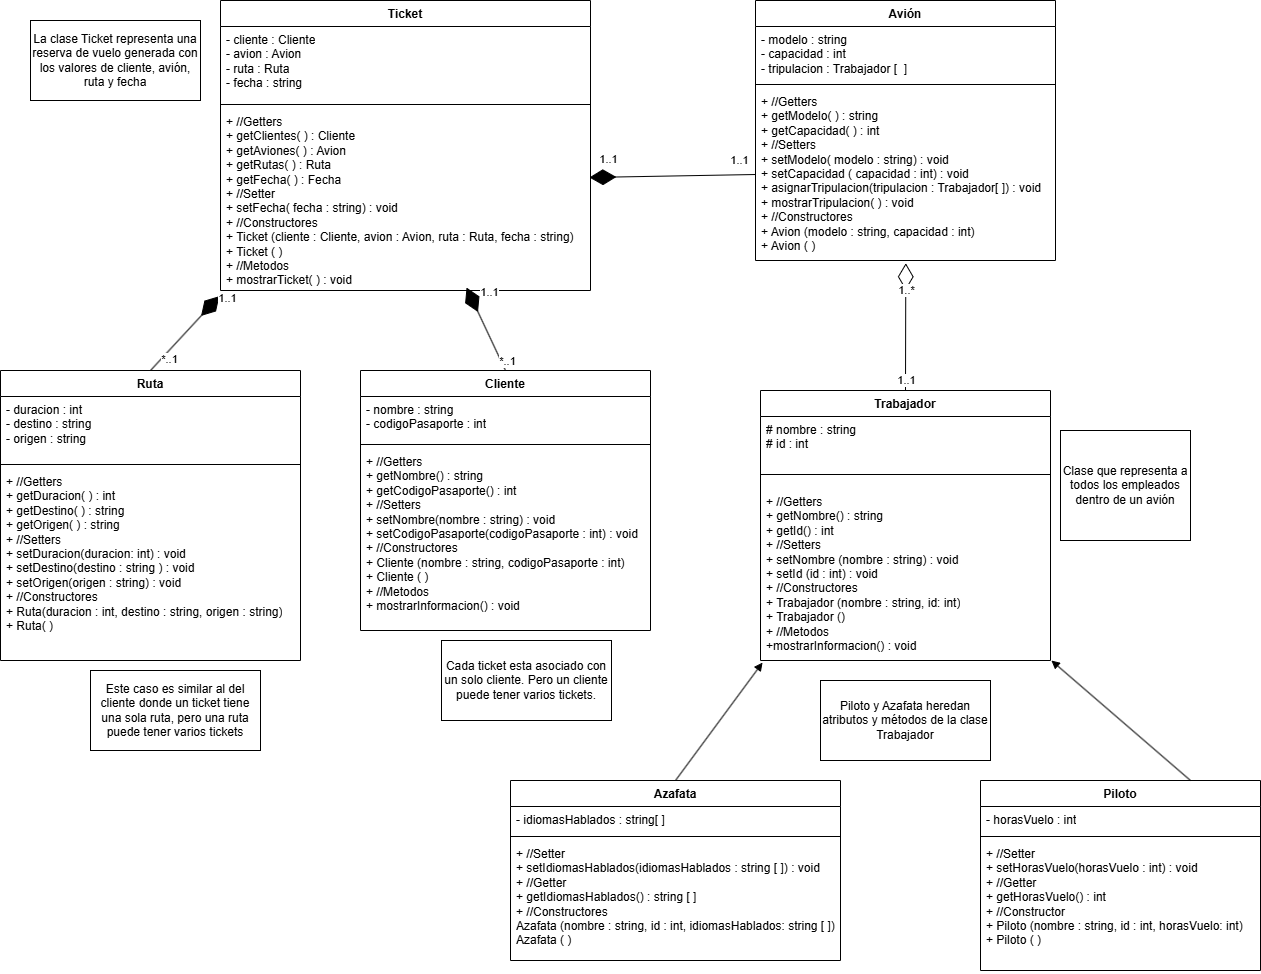

The diagram above was exported from draw.io. Its source (the exported page's mxGraphModel, read from the mxfile embedded in the PNG):
<mxGraphModel dx="2209" dy="758" grid="1" gridSize="10" guides="1" tooltips="1" connect="1" arrows="1" fold="1" page="1" pageScale="1" pageWidth="827" pageHeight="1169" math="0" shadow="0">
  <root>
    <mxCell id="0" />
    <mxCell id="1" parent="0" />
    <mxCell id="vSpkr5Y9WuasAqeXQ4hz-1" value="Trabajador" style="swimlane;fontStyle=1;align=center;verticalAlign=top;childLayout=stackLayout;horizontal=1;startSize=26;horizontalStack=0;resizeParent=1;resizeParentMax=0;resizeLast=0;collapsible=1;marginBottom=0;whiteSpace=wrap;html=1;" parent="1" vertex="1">
      <mxGeometry x="30" y="470" width="290" height="270" as="geometry" />
    </mxCell>
    <mxCell id="vSpkr5Y9WuasAqeXQ4hz-2" value="# nombre : string&lt;div&gt;# id : int&lt;/div&gt;" style="text;strokeColor=none;fillColor=none;align=left;verticalAlign=top;spacingLeft=4;spacingRight=4;overflow=hidden;rotatable=0;points=[[0,0.5],[1,0.5]];portConstraint=eastwest;whiteSpace=wrap;html=1;" parent="vSpkr5Y9WuasAqeXQ4hz-1" vertex="1">
      <mxGeometry y="26" width="290" height="44" as="geometry" />
    </mxCell>
    <mxCell id="vSpkr5Y9WuasAqeXQ4hz-3" value="" style="line;strokeWidth=1;fillColor=none;align=left;verticalAlign=middle;spacingTop=-1;spacingLeft=3;spacingRight=3;rotatable=0;labelPosition=right;points=[];portConstraint=eastwest;strokeColor=inherit;" parent="vSpkr5Y9WuasAqeXQ4hz-1" vertex="1">
      <mxGeometry y="70" width="290" height="28" as="geometry" />
    </mxCell>
    <mxCell id="vSpkr5Y9WuasAqeXQ4hz-4" value="&lt;div&gt;+ //Getters&lt;/div&gt;&lt;div&gt;+ getNombre() : string&lt;/div&gt;&lt;div&gt;+ getId() : int&lt;/div&gt;&lt;div&gt;+ //Setters&lt;/div&gt;&lt;div&gt;+ setNombre (nombre : string) : void&lt;/div&gt;&lt;div&gt;+ setId (id : int) : void&lt;/div&gt;&lt;div&gt;+ //Constructores&lt;/div&gt;&lt;div&gt;+ Trabajador (nombre : string, id: int)&lt;/div&gt;&lt;div&gt;+ Trabajador ()&lt;/div&gt;&lt;div&gt;+ //Metodos&lt;/div&gt;+mostrarInformacion() : void" style="text;strokeColor=none;fillColor=none;align=left;verticalAlign=top;spacingLeft=4;spacingRight=4;overflow=hidden;rotatable=0;points=[[0,0.5],[1,0.5]];portConstraint=eastwest;whiteSpace=wrap;html=1;" parent="vSpkr5Y9WuasAqeXQ4hz-1" vertex="1">
      <mxGeometry y="98" width="290" height="172" as="geometry" />
    </mxCell>
    <mxCell id="vSpkr5Y9WuasAqeXQ4hz-5" value="Azafata" style="swimlane;fontStyle=1;align=center;verticalAlign=top;childLayout=stackLayout;horizontal=1;startSize=26;horizontalStack=0;resizeParent=1;resizeParentMax=0;resizeLast=0;collapsible=1;marginBottom=0;whiteSpace=wrap;html=1;" parent="1" vertex="1">
      <mxGeometry x="-220" y="860" width="330" height="180" as="geometry" />
    </mxCell>
    <mxCell id="vSpkr5Y9WuasAqeXQ4hz-6" value="- idiomasHablados : string[ ]" style="text;strokeColor=none;fillColor=none;align=left;verticalAlign=top;spacingLeft=4;spacingRight=4;overflow=hidden;rotatable=0;points=[[0,0.5],[1,0.5]];portConstraint=eastwest;whiteSpace=wrap;html=1;" parent="vSpkr5Y9WuasAqeXQ4hz-5" vertex="1">
      <mxGeometry y="26" width="330" height="26" as="geometry" />
    </mxCell>
    <mxCell id="vSpkr5Y9WuasAqeXQ4hz-7" value="" style="line;strokeWidth=1;fillColor=none;align=left;verticalAlign=middle;spacingTop=-1;spacingLeft=3;spacingRight=3;rotatable=0;labelPosition=right;points=[];portConstraint=eastwest;strokeColor=inherit;" parent="vSpkr5Y9WuasAqeXQ4hz-5" vertex="1">
      <mxGeometry y="52" width="330" height="8" as="geometry" />
    </mxCell>
    <mxCell id="vSpkr5Y9WuasAqeXQ4hz-8" value="+ //Setter&lt;div&gt;+ setIdiomasHablados(idiomasHablados : string [ ]) : void&lt;/div&gt;&lt;div&gt;+ //Getter&lt;/div&gt;&lt;div&gt;+ getIdiomasHablados() : string [ ]&lt;/div&gt;&lt;div&gt;+ //Constructores&lt;/div&gt;&lt;div&gt;Azafata (nombre : string, id : int,&amp;nbsp;&lt;span style=&quot;background-color: transparent; color: light-dark(rgb(0, 0, 0), rgb(255, 255, 255));&quot;&gt;idiomasHablados&lt;/span&gt;&lt;span style=&quot;background-color: transparent; color: light-dark(rgb(0, 0, 0), rgb(255, 255, 255));&quot;&gt;: string [ ])&lt;/span&gt;&lt;/div&gt;&lt;div&gt;&lt;span style=&quot;background-color: transparent; color: light-dark(rgb(0, 0, 0), rgb(255, 255, 255));&quot;&gt;Azafata ( )&lt;/span&gt;&lt;/div&gt;&lt;div&gt;&lt;br&gt;&lt;/div&gt;" style="text;strokeColor=none;fillColor=none;align=left;verticalAlign=top;spacingLeft=4;spacingRight=4;overflow=hidden;rotatable=0;points=[[0,0.5],[1,0.5]];portConstraint=eastwest;whiteSpace=wrap;html=1;" parent="vSpkr5Y9WuasAqeXQ4hz-5" vertex="1">
      <mxGeometry y="60" width="330" height="120" as="geometry" />
    </mxCell>
    <mxCell id="vSpkr5Y9WuasAqeXQ4hz-9" value="Piloto" style="swimlane;fontStyle=1;align=center;verticalAlign=top;childLayout=stackLayout;horizontal=1;startSize=26;horizontalStack=0;resizeParent=1;resizeParentMax=0;resizeLast=0;collapsible=1;marginBottom=0;whiteSpace=wrap;html=1;" parent="1" vertex="1">
      <mxGeometry x="250" y="860" width="280" height="190" as="geometry" />
    </mxCell>
    <mxCell id="vSpkr5Y9WuasAqeXQ4hz-10" value="- horasVuelo : int" style="text;strokeColor=none;fillColor=none;align=left;verticalAlign=top;spacingLeft=4;spacingRight=4;overflow=hidden;rotatable=0;points=[[0,0.5],[1,0.5]];portConstraint=eastwest;whiteSpace=wrap;html=1;" parent="vSpkr5Y9WuasAqeXQ4hz-9" vertex="1">
      <mxGeometry y="26" width="280" height="26" as="geometry" />
    </mxCell>
    <mxCell id="vSpkr5Y9WuasAqeXQ4hz-11" value="" style="line;strokeWidth=1;fillColor=none;align=left;verticalAlign=middle;spacingTop=-1;spacingLeft=3;spacingRight=3;rotatable=0;labelPosition=right;points=[];portConstraint=eastwest;strokeColor=inherit;" parent="vSpkr5Y9WuasAqeXQ4hz-9" vertex="1">
      <mxGeometry y="52" width="280" height="8" as="geometry" />
    </mxCell>
    <mxCell id="vSpkr5Y9WuasAqeXQ4hz-12" value="+ //Setter&lt;div&gt;+ setHorasVuelo(horasVuelo : int) : void&lt;/div&gt;&lt;div&gt;+ //Getter&lt;/div&gt;&lt;div&gt;+ getHorasVuelo() : int&lt;/div&gt;&lt;div&gt;+ //Constructor&lt;/div&gt;&lt;div&gt;+ Piloto (nombre : string, id : int, horasVuelo: int)&lt;/div&gt;&lt;div&gt;+ Piloto ( )&lt;/div&gt;" style="text;strokeColor=none;fillColor=none;align=left;verticalAlign=top;spacingLeft=4;spacingRight=4;overflow=hidden;rotatable=0;points=[[0,0.5],[1,0.5]];portConstraint=eastwest;whiteSpace=wrap;html=1;" parent="vSpkr5Y9WuasAqeXQ4hz-9" vertex="1">
      <mxGeometry y="60" width="280" height="130" as="geometry" />
    </mxCell>
    <mxCell id="vSpkr5Y9WuasAqeXQ4hz-13" value="Cliente&lt;div&gt;&lt;br&gt;&lt;/div&gt;" style="swimlane;fontStyle=1;align=center;verticalAlign=top;childLayout=stackLayout;horizontal=1;startSize=26;horizontalStack=0;resizeParent=1;resizeParentMax=0;resizeLast=0;collapsible=1;marginBottom=0;whiteSpace=wrap;html=1;" parent="1" vertex="1">
      <mxGeometry x="-370" y="450" width="290" height="260" as="geometry" />
    </mxCell>
    <mxCell id="vSpkr5Y9WuasAqeXQ4hz-14" value="- nombre : string&lt;div&gt;- codigoPasaporte : int&lt;/div&gt;" style="text;strokeColor=none;fillColor=none;align=left;verticalAlign=top;spacingLeft=4;spacingRight=4;overflow=hidden;rotatable=0;points=[[0,0.5],[1,0.5]];portConstraint=eastwest;whiteSpace=wrap;html=1;" parent="vSpkr5Y9WuasAqeXQ4hz-13" vertex="1">
      <mxGeometry y="26" width="290" height="44" as="geometry" />
    </mxCell>
    <mxCell id="vSpkr5Y9WuasAqeXQ4hz-15" value="" style="line;strokeWidth=1;fillColor=none;align=left;verticalAlign=middle;spacingTop=-1;spacingLeft=3;spacingRight=3;rotatable=0;labelPosition=right;points=[];portConstraint=eastwest;strokeColor=inherit;" parent="vSpkr5Y9WuasAqeXQ4hz-13" vertex="1">
      <mxGeometry y="70" width="290" height="8" as="geometry" />
    </mxCell>
    <mxCell id="vSpkr5Y9WuasAqeXQ4hz-16" value="+ //Getters&lt;div&gt;+ getNombre() : string&lt;/div&gt;&lt;div&gt;+ getC&lt;span style=&quot;background-color: transparent; color: light-dark(rgb(0, 0, 0), rgb(255, 255, 255));&quot;&gt;odigoPasaporte() : int&lt;/span&gt;&lt;/div&gt;&lt;div&gt;+ //Setters&lt;/div&gt;&lt;div&gt;+ setNombre(nombre : string) : void&lt;/div&gt;&lt;div&gt;+ setC&lt;span style=&quot;background-color: transparent; color: light-dark(rgb(0, 0, 0), rgb(255, 255, 255));&quot;&gt;odigoPasaporte&lt;/span&gt;&lt;span style=&quot;background-color: transparent; color: light-dark(rgb(0, 0, 0), rgb(255, 255, 255));&quot;&gt;(c&lt;/span&gt;&lt;span style=&quot;background-color: transparent; color: light-dark(rgb(0, 0, 0), rgb(255, 255, 255));&quot;&gt;odigoPasaporte&lt;/span&gt;&lt;span style=&quot;background-color: transparent; color: light-dark(rgb(0, 0, 0), rgb(255, 255, 255));&quot;&gt;&amp;nbsp;: int) : void&lt;/span&gt;&lt;/div&gt;&lt;div&gt;+ //Constructores&lt;/div&gt;&lt;div&gt;+ Cliente (nombre : string, c&lt;span style=&quot;background-color: transparent; color: light-dark(rgb(0, 0, 0), rgb(255, 255, 255));&quot;&gt;odigoPasaporte&lt;/span&gt;&lt;span style=&quot;background-color: transparent; color: light-dark(rgb(0, 0, 0), rgb(255, 255, 255));&quot;&gt;&amp;nbsp;: int)&lt;/span&gt;&lt;/div&gt;&lt;div&gt;&lt;span style=&quot;background-color: transparent; color: light-dark(rgb(0, 0, 0), rgb(255, 255, 255));&quot;&gt;+ Cliente ( )&lt;/span&gt;&lt;/div&gt;&lt;div&gt;&lt;span style=&quot;background-color: transparent; color: light-dark(rgb(0, 0, 0), rgb(255, 255, 255));&quot;&gt;+ //Metodos&lt;/span&gt;&lt;/div&gt;&lt;div&gt;&lt;span style=&quot;background-color: transparent; color: light-dark(rgb(0, 0, 0), rgb(255, 255, 255));&quot;&gt;+ mostrarInformacion() : void&lt;/span&gt;&lt;/div&gt;" style="text;strokeColor=none;fillColor=none;align=left;verticalAlign=top;spacingLeft=4;spacingRight=4;overflow=hidden;rotatable=0;points=[[0,0.5],[1,0.5]];portConstraint=eastwest;whiteSpace=wrap;html=1;" parent="vSpkr5Y9WuasAqeXQ4hz-13" vertex="1">
      <mxGeometry y="78" width="290" height="182" as="geometry" />
    </mxCell>
    <mxCell id="vSpkr5Y9WuasAqeXQ4hz-17" value="Avión" style="swimlane;fontStyle=1;align=center;verticalAlign=top;childLayout=stackLayout;horizontal=1;startSize=26;horizontalStack=0;resizeParent=1;resizeParentMax=0;resizeLast=0;collapsible=1;marginBottom=0;whiteSpace=wrap;html=1;" parent="1" vertex="1">
      <mxGeometry x="25" y="80" width="300" height="260" as="geometry" />
    </mxCell>
    <mxCell id="vSpkr5Y9WuasAqeXQ4hz-18" value="- modelo : string&lt;div&gt;- capacidad : int&lt;/div&gt;&lt;div&gt;- tripulacion : Trabajador [&amp;nbsp; ]&lt;/div&gt;" style="text;strokeColor=none;fillColor=none;align=left;verticalAlign=top;spacingLeft=4;spacingRight=4;overflow=hidden;rotatable=0;points=[[0,0.5],[1,0.5]];portConstraint=eastwest;whiteSpace=wrap;html=1;" parent="vSpkr5Y9WuasAqeXQ4hz-17" vertex="1">
      <mxGeometry y="26" width="300" height="54" as="geometry" />
    </mxCell>
    <mxCell id="vSpkr5Y9WuasAqeXQ4hz-19" value="" style="line;strokeWidth=1;fillColor=none;align=left;verticalAlign=middle;spacingTop=-1;spacingLeft=3;spacingRight=3;rotatable=0;labelPosition=right;points=[];portConstraint=eastwest;strokeColor=inherit;" parent="vSpkr5Y9WuasAqeXQ4hz-17" vertex="1">
      <mxGeometry y="80" width="300" height="8" as="geometry" />
    </mxCell>
    <mxCell id="vSpkr5Y9WuasAqeXQ4hz-20" value="+ //Getters&lt;div&gt;+ getModelo( ) : string&lt;/div&gt;&lt;div&gt;+ getCapacidad( ) : int&lt;/div&gt;&lt;div&gt;+ //Setters&lt;/div&gt;&lt;div&gt;+ setModelo( modelo : string) : void&lt;/div&gt;&lt;div&gt;+ setCapacidad ( capacidad : int) : void&lt;/div&gt;&lt;div&gt;+ asignarTripulacion(tripulacion : Trabajador[ ]) : void&lt;/div&gt;&lt;div&gt;+ mostrarTripulacion( ) : void&lt;/div&gt;&lt;div&gt;+ //Constructores&lt;/div&gt;&lt;div&gt;+ Avion (modelo : string, capacidad : int)&lt;/div&gt;&lt;div&gt;+ Avion ( )&lt;/div&gt;" style="text;strokeColor=none;fillColor=none;align=left;verticalAlign=top;spacingLeft=4;spacingRight=4;overflow=hidden;rotatable=0;points=[[0,0.5],[1,0.5]];portConstraint=eastwest;whiteSpace=wrap;html=1;" parent="vSpkr5Y9WuasAqeXQ4hz-17" vertex="1">
      <mxGeometry y="88" width="300" height="172" as="geometry" />
    </mxCell>
    <mxCell id="vSpkr5Y9WuasAqeXQ4hz-21" value="Ticket" style="swimlane;fontStyle=1;align=center;verticalAlign=top;childLayout=stackLayout;horizontal=1;startSize=26;horizontalStack=0;resizeParent=1;resizeParentMax=0;resizeLast=0;collapsible=1;marginBottom=0;whiteSpace=wrap;html=1;" parent="1" vertex="1">
      <mxGeometry x="-510" y="80" width="370" height="290" as="geometry" />
    </mxCell>
    <mxCell id="vSpkr5Y9WuasAqeXQ4hz-22" value="- cliente : Cliente&lt;div&gt;- avion : Avion&lt;/div&gt;&lt;div&gt;- ruta : Ruta&lt;/div&gt;&lt;div&gt;- fecha : string&lt;/div&gt;" style="text;strokeColor=none;fillColor=none;align=left;verticalAlign=top;spacingLeft=4;spacingRight=4;overflow=hidden;rotatable=0;points=[[0,0.5],[1,0.5]];portConstraint=eastwest;whiteSpace=wrap;html=1;" parent="vSpkr5Y9WuasAqeXQ4hz-21" vertex="1">
      <mxGeometry y="26" width="370" height="74" as="geometry" />
    </mxCell>
    <mxCell id="vSpkr5Y9WuasAqeXQ4hz-23" value="" style="line;strokeWidth=1;fillColor=none;align=left;verticalAlign=middle;spacingTop=-1;spacingLeft=3;spacingRight=3;rotatable=0;labelPosition=right;points=[];portConstraint=eastwest;strokeColor=inherit;" parent="vSpkr5Y9WuasAqeXQ4hz-21" vertex="1">
      <mxGeometry y="100" width="370" height="8" as="geometry" />
    </mxCell>
    <mxCell id="vSpkr5Y9WuasAqeXQ4hz-24" value="+ //Getters&lt;div&gt;+ getClientes( ) : Cliente&lt;/div&gt;&lt;div&gt;+ getAviones( ) : Avion&lt;/div&gt;&lt;div&gt;+ getRutas( ) : Ruta&lt;/div&gt;&lt;div&gt;+ getFecha( ) : Fecha&lt;/div&gt;&lt;div&gt;+ //Setter&lt;/div&gt;&lt;div&gt;+ setFecha( fecha : string) : void&lt;/div&gt;&lt;div&gt;+ //Constructores&lt;/div&gt;&lt;div&gt;+ Ticket (cliente : Cliente, avion : Avion, ruta : Ruta, fecha : string)&lt;/div&gt;&lt;div&gt;+ Ticket ( )&lt;/div&gt;&lt;div&gt;+ //Metodos&lt;/div&gt;&lt;div&gt;+ mostrarTicket( ) : void&lt;/div&gt;" style="text;strokeColor=none;fillColor=none;align=left;verticalAlign=top;spacingLeft=4;spacingRight=4;overflow=hidden;rotatable=0;points=[[0,0.5],[1,0.5]];portConstraint=eastwest;whiteSpace=wrap;html=1;" parent="vSpkr5Y9WuasAqeXQ4hz-21" vertex="1">
      <mxGeometry y="108" width="370" height="182" as="geometry" />
    </mxCell>
    <mxCell id="vSpkr5Y9WuasAqeXQ4hz-28" value="Ruta" style="swimlane;fontStyle=1;align=center;verticalAlign=top;childLayout=stackLayout;horizontal=1;startSize=26;horizontalStack=0;resizeParent=1;resizeParentMax=0;resizeLast=0;collapsible=1;marginBottom=0;whiteSpace=wrap;html=1;" parent="1" vertex="1">
      <mxGeometry x="-730" y="450" width="300" height="290" as="geometry" />
    </mxCell>
    <mxCell id="vSpkr5Y9WuasAqeXQ4hz-29" value="- duracion : int&lt;div&gt;- destino : string&lt;/div&gt;&lt;div&gt;- origen : string&lt;/div&gt;" style="text;strokeColor=none;fillColor=none;align=left;verticalAlign=top;spacingLeft=4;spacingRight=4;overflow=hidden;rotatable=0;points=[[0,0.5],[1,0.5]];portConstraint=eastwest;whiteSpace=wrap;html=1;" parent="vSpkr5Y9WuasAqeXQ4hz-28" vertex="1">
      <mxGeometry y="26" width="300" height="64" as="geometry" />
    </mxCell>
    <mxCell id="vSpkr5Y9WuasAqeXQ4hz-30" value="" style="line;strokeWidth=1;fillColor=none;align=left;verticalAlign=middle;spacingTop=-1;spacingLeft=3;spacingRight=3;rotatable=0;labelPosition=right;points=[];portConstraint=eastwest;strokeColor=inherit;" parent="vSpkr5Y9WuasAqeXQ4hz-28" vertex="1">
      <mxGeometry y="90" width="300" height="8" as="geometry" />
    </mxCell>
    <mxCell id="vSpkr5Y9WuasAqeXQ4hz-31" value="+ //Getters&lt;div&gt;+ getDuracion( ) : int&lt;/div&gt;&lt;div&gt;+ getDestino( ) : string&lt;/div&gt;&lt;div&gt;+ getOrigen( ) : string&lt;/div&gt;&lt;div&gt;+ //Setters&lt;/div&gt;&lt;div&gt;&lt;div&gt;+ setDuracion(duracion: int) : void&lt;/div&gt;&lt;div&gt;+ setDestino(destino : string ) : void&lt;/div&gt;&lt;div&gt;+ setOrigen(origen : string) : void&lt;/div&gt;&lt;/div&gt;&lt;div&gt;+ //Constructores&lt;/div&gt;&lt;div&gt;+ Ruta(duracion : int, destino : string, origen : string)&lt;/div&gt;&lt;div&gt;+ Ruta( )&lt;/div&gt;" style="text;strokeColor=none;fillColor=none;align=left;verticalAlign=top;spacingLeft=4;spacingRight=4;overflow=hidden;rotatable=0;points=[[0,0.5],[1,0.5]];portConstraint=eastwest;whiteSpace=wrap;html=1;" parent="vSpkr5Y9WuasAqeXQ4hz-28" vertex="1">
      <mxGeometry y="98" width="300" height="192" as="geometry" />
    </mxCell>
    <mxCell id="vSpkr5Y9WuasAqeXQ4hz-32" value="" style="html=1;verticalAlign=bottom;endArrow=block;curved=0;rounded=0;exitX=0.5;exitY=0;exitDx=0;exitDy=0;entryX=0.007;entryY=1.012;entryDx=0;entryDy=0;entryPerimeter=0;" parent="1" source="vSpkr5Y9WuasAqeXQ4hz-5" target="vSpkr5Y9WuasAqeXQ4hz-4" edge="1">
      <mxGeometry width="80" relative="1" as="geometry">
        <mxPoint x="-70" y="830" as="sourcePoint" />
        <mxPoint x="10" y="830" as="targetPoint" />
      </mxGeometry>
    </mxCell>
    <mxCell id="vSpkr5Y9WuasAqeXQ4hz-33" value="" style="html=1;verticalAlign=bottom;endArrow=block;curved=0;rounded=0;exitX=0.75;exitY=0;exitDx=0;exitDy=0;entryX=1.003;entryY=1;entryDx=0;entryDy=0;entryPerimeter=0;" parent="1" source="vSpkr5Y9WuasAqeXQ4hz-9" target="vSpkr5Y9WuasAqeXQ4hz-4" edge="1">
      <mxGeometry width="80" relative="1" as="geometry">
        <mxPoint x="393" y="838" as="sourcePoint" />
        <mxPoint x="480" y="720" as="targetPoint" />
      </mxGeometry>
    </mxCell>
    <mxCell id="vSpkr5Y9WuasAqeXQ4hz-34" value="" style="endArrow=diamondThin;endFill=0;endSize=24;html=1;rounded=0;exitX=0.5;exitY=0;exitDx=0;exitDy=0;entryX=0.501;entryY=1.016;entryDx=0;entryDy=0;entryPerimeter=0;" parent="1" source="vSpkr5Y9WuasAqeXQ4hz-1" target="vSpkr5Y9WuasAqeXQ4hz-20" edge="1">
      <mxGeometry width="160" relative="1" as="geometry">
        <mxPoint x="80" y="380" as="sourcePoint" />
        <mxPoint x="174" y="322" as="targetPoint" />
      </mxGeometry>
    </mxCell>
    <mxCell id="foimAQgq-VTCaRqR8GNW-6" value="1..*" style="edgeLabel;html=1;align=center;verticalAlign=middle;resizable=0;points=[];" parent="vSpkr5Y9WuasAqeXQ4hz-34" connectable="0" vertex="1">
      <mxGeometry x="-0.0256" y="1" relative="1" as="geometry">
        <mxPoint x="1" y="-38" as="offset" />
      </mxGeometry>
    </mxCell>
    <mxCell id="foimAQgq-VTCaRqR8GNW-1" value="" style="endArrow=diamondThin;endFill=1;endSize=24;html=1;rounded=0;entryX=-0.003;entryY=1.031;entryDx=0;entryDy=0;entryPerimeter=0;exitX=0.5;exitY=0;exitDx=0;exitDy=0;" parent="1" source="vSpkr5Y9WuasAqeXQ4hz-28" target="vSpkr5Y9WuasAqeXQ4hz-24" edge="1">
      <mxGeometry width="160" relative="1" as="geometry">
        <mxPoint x="-470" y="410" as="sourcePoint" />
        <mxPoint x="-413" y="410" as="targetPoint" />
      </mxGeometry>
    </mxCell>
    <mxCell id="foimAQgq-VTCaRqR8GNW-2" value="" style="endArrow=diamondThin;endFill=1;endSize=24;html=1;rounded=0;exitX=0.5;exitY=0;exitDx=0;exitDy=0;entryX=0.665;entryY=0.984;entryDx=0;entryDy=0;entryPerimeter=0;" parent="1" source="vSpkr5Y9WuasAqeXQ4hz-13" target="vSpkr5Y9WuasAqeXQ4hz-24" edge="1">
      <mxGeometry width="160" relative="1" as="geometry">
        <mxPoint x="-300" y="380" as="sourcePoint" />
        <mxPoint x="-130" y="420" as="targetPoint" />
      </mxGeometry>
    </mxCell>
    <mxCell id="foimAQgq-VTCaRqR8GNW-3" value="" style="endArrow=diamondThin;endFill=1;endSize=24;html=1;rounded=0;exitX=0;exitY=0.5;exitDx=0;exitDy=0;entryX=0.997;entryY=0.379;entryDx=0;entryDy=0;entryPerimeter=0;" parent="1" source="vSpkr5Y9WuasAqeXQ4hz-20" target="vSpkr5Y9WuasAqeXQ4hz-24" edge="1">
      <mxGeometry width="160" relative="1" as="geometry">
        <mxPoint x="-40" y="210" as="sourcePoint" />
        <mxPoint x="-110" y="286" as="targetPoint" />
      </mxGeometry>
    </mxCell>
    <mxCell id="foimAQgq-VTCaRqR8GNW-7" value="1..1" style="edgeLabel;html=1;align=center;verticalAlign=middle;resizable=0;points=[];" parent="1" connectable="0" vertex="1">
      <mxGeometry x="185.14617362903027" y="379.99781471167125" as="geometry">
        <mxPoint x="-10" y="80" as="offset" />
      </mxGeometry>
    </mxCell>
    <mxCell id="foimAQgq-VTCaRqR8GNW-8" value="1..1" style="edgeLabel;html=1;align=center;verticalAlign=middle;resizable=0;points=[];" parent="1" connectable="0" vertex="1">
      <mxGeometry x="-119.0038263709697" y="239.99781471167125" as="geometry">
        <mxPoint x="-3" y="-1" as="offset" />
      </mxGeometry>
    </mxCell>
    <mxCell id="foimAQgq-VTCaRqR8GNW-9" value="1..1" style="edgeLabel;html=1;align=center;verticalAlign=middle;resizable=0;points=[];" parent="1" connectable="0" vertex="1">
      <mxGeometry x="-119.0038263709697" y="249.99781471167125" as="geometry">
        <mxPoint x="128" y="-10" as="offset" />
      </mxGeometry>
    </mxCell>
    <mxCell id="foimAQgq-VTCaRqR8GNW-10" value="*..1" style="edgeLabel;html=1;align=center;verticalAlign=middle;resizable=0;points=[];" parent="1" connectable="0" vertex="1">
      <mxGeometry x="-99.0038263709697" y="249.99781471167125" as="geometry">
        <mxPoint x="-124" y="191" as="offset" />
      </mxGeometry>
    </mxCell>
    <mxCell id="foimAQgq-VTCaRqR8GNW-11" value="1..1" style="edgeLabel;html=1;align=center;verticalAlign=middle;resizable=0;points=[];" parent="1" connectable="0" vertex="1">
      <mxGeometry x="-89.0038263709697" y="259.99781471167125" as="geometry">
        <mxPoint x="-152" y="112" as="offset" />
      </mxGeometry>
    </mxCell>
    <mxCell id="foimAQgq-VTCaRqR8GNW-12" value="1..1" style="edgeLabel;html=1;align=center;verticalAlign=middle;resizable=0;points=[];" parent="1" connectable="0" vertex="1">
      <mxGeometry x="-79.0038263709697" y="269.99781471167125" as="geometry">
        <mxPoint x="-424" y="108" as="offset" />
      </mxGeometry>
    </mxCell>
    <mxCell id="foimAQgq-VTCaRqR8GNW-13" value="*..1" style="edgeLabel;html=1;align=center;verticalAlign=middle;resizable=0;points=[];" parent="1" connectable="0" vertex="1">
      <mxGeometry x="-60.003826370969705" y="289.99781471167125" as="geometry">
        <mxPoint x="-501" y="149" as="offset" />
      </mxGeometry>
    </mxCell>
    <mxCell id="IS0YlsPCU-IQnAisuJpA-2" value="Clase que representa a todos los empleados dentro de un avión" style="shape=note;whiteSpace=wrap;html=1;backgroundOutline=1;darkOpacity=0.05;size=0;" vertex="1" parent="1">
      <mxGeometry x="330" y="510" width="130" height="110" as="geometry" />
    </mxCell>
    <mxCell id="IS0YlsPCU-IQnAisuJpA-3" value="Piloto y Azafata heredan atributos y métodos de la clase Trabajador" style="shape=note;whiteSpace=wrap;html=1;backgroundOutline=1;darkOpacity=0.05;size=0;" vertex="1" parent="1">
      <mxGeometry x="90" y="760" width="170" height="80" as="geometry" />
    </mxCell>
    <mxCell id="IS0YlsPCU-IQnAisuJpA-4" value="La clase Ticket representa una reserva de vuelo generada con los valores de cliente, avión, ruta y fecha" style="shape=note;whiteSpace=wrap;html=1;backgroundOutline=1;darkOpacity=0.05;size=0;" vertex="1" parent="1">
      <mxGeometry x="-700" y="100" width="170" height="80" as="geometry" />
    </mxCell>
    <mxCell id="IS0YlsPCU-IQnAisuJpA-5" value="Cada ticket esta asociado con un solo cliente. Pero un cliente puede tener varios tickets." style="shape=note;whiteSpace=wrap;html=1;backgroundOutline=1;darkOpacity=0.05;size=0;" vertex="1" parent="1">
      <mxGeometry x="-289" y="720" width="170" height="80" as="geometry" />
    </mxCell>
    <mxCell id="IS0YlsPCU-IQnAisuJpA-6" value="Este caso es similar al del cliente donde un ticket tiene una sola ruta, pero una ruta puede tener varios tickets" style="shape=note;whiteSpace=wrap;html=1;backgroundOutline=1;darkOpacity=0.05;size=0;" vertex="1" parent="1">
      <mxGeometry x="-640" y="750" width="170" height="80" as="geometry" />
    </mxCell>
  </root>
</mxGraphModel>